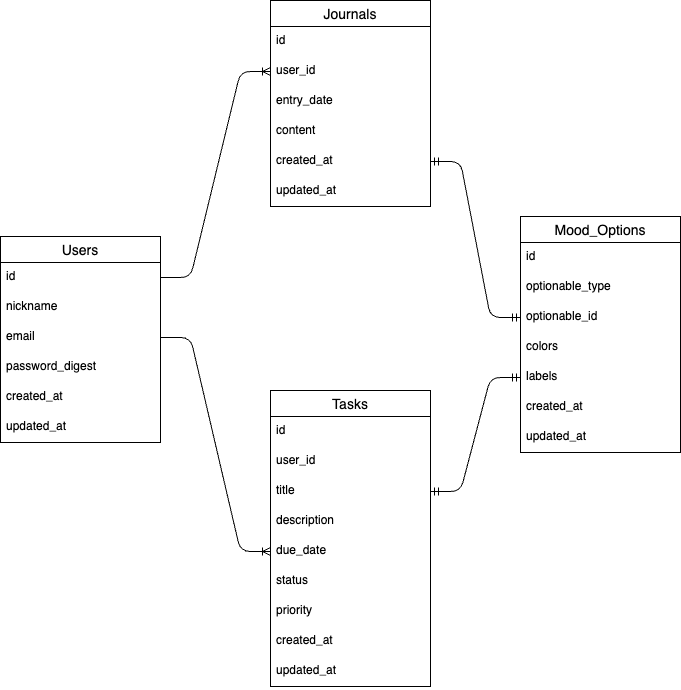

The diagram above was exported from draw.io. Its source (the exported page's mxGraphModel, read from the mxfile embedded in the PNG):
<mxGraphModel dx="435" dy="777" grid="1" gridSize="10" guides="1" tooltips="1" connect="1" arrows="1" fold="1" page="1" pageScale="1" pageWidth="827" pageHeight="1169" math="0" shadow="0">
  <root>
    <mxCell id="0" />
    <mxCell id="1" parent="0" />
    <mxCell id="2" value="Users" style="swimlane;fontStyle=0;childLayout=stackLayout;horizontal=1;startSize=26;horizontalStack=0;resizeParent=1;resizeParentMax=0;resizeLast=0;collapsible=1;marginBottom=0;align=center;fontSize=14;" parent="1" vertex="1">
      <mxGeometry x="50" y="310" width="160" height="206" as="geometry" />
    </mxCell>
    <mxCell id="3" value="id" style="text;strokeColor=none;fillColor=none;spacingLeft=4;spacingRight=4;overflow=hidden;rotatable=0;points=[[0,0.5],[1,0.5]];portConstraint=eastwest;fontSize=12;" parent="2" vertex="1">
      <mxGeometry y="26" width="160" height="30" as="geometry" />
    </mxCell>
    <mxCell id="4" value="nickname" style="text;strokeColor=none;fillColor=none;spacingLeft=4;spacingRight=4;overflow=hidden;rotatable=0;points=[[0,0.5],[1,0.5]];portConstraint=eastwest;fontSize=12;" parent="2" vertex="1">
      <mxGeometry y="56" width="160" height="30" as="geometry" />
    </mxCell>
    <mxCell id="5" value="email" style="text;strokeColor=none;fillColor=none;spacingLeft=4;spacingRight=4;overflow=hidden;rotatable=0;points=[[0,0.5],[1,0.5]];portConstraint=eastwest;fontSize=12;" parent="2" vertex="1">
      <mxGeometry y="86" width="160" height="30" as="geometry" />
    </mxCell>
    <mxCell id="8" value="password_digest" style="text;strokeColor=none;fillColor=none;spacingLeft=4;spacingRight=4;overflow=hidden;rotatable=0;points=[[0,0.5],[1,0.5]];portConstraint=eastwest;fontSize=12;" parent="2" vertex="1">
      <mxGeometry y="116" width="160" height="30" as="geometry" />
    </mxCell>
    <mxCell id="9" value="created_at" style="text;strokeColor=none;fillColor=none;spacingLeft=4;spacingRight=4;overflow=hidden;rotatable=0;points=[[0,0.5],[1,0.5]];portConstraint=eastwest;fontSize=12;" parent="2" vertex="1">
      <mxGeometry y="146" width="160" height="30" as="geometry" />
    </mxCell>
    <mxCell id="12" value="updated_at" style="text;strokeColor=none;fillColor=none;spacingLeft=4;spacingRight=4;overflow=hidden;rotatable=0;points=[[0,0.5],[1,0.5]];portConstraint=eastwest;fontSize=12;" parent="2" vertex="1">
      <mxGeometry y="176" width="160" height="30" as="geometry" />
    </mxCell>
    <mxCell id="14" value="Journals" style="swimlane;fontStyle=0;childLayout=stackLayout;horizontal=1;startSize=26;horizontalStack=0;resizeParent=1;resizeParentMax=0;resizeLast=0;collapsible=1;marginBottom=0;align=center;fontSize=14;" parent="1" vertex="1">
      <mxGeometry x="320" y="74" width="160" height="206" as="geometry" />
    </mxCell>
    <mxCell id="15" value="id" style="text;strokeColor=none;fillColor=none;spacingLeft=4;spacingRight=4;overflow=hidden;rotatable=0;points=[[0,0.5],[1,0.5]];portConstraint=eastwest;fontSize=12;" parent="14" vertex="1">
      <mxGeometry y="26" width="160" height="30" as="geometry" />
    </mxCell>
    <mxCell id="16" value="user_id" style="text;strokeColor=none;fillColor=none;spacingLeft=4;spacingRight=4;overflow=hidden;rotatable=0;points=[[0,0.5],[1,0.5]];portConstraint=eastwest;fontSize=12;" parent="14" vertex="1">
      <mxGeometry y="56" width="160" height="30" as="geometry" />
    </mxCell>
    <mxCell id="17" value="entry_date" style="text;strokeColor=none;fillColor=none;spacingLeft=4;spacingRight=4;overflow=hidden;rotatable=0;points=[[0,0.5],[1,0.5]];portConstraint=eastwest;fontSize=12;" parent="14" vertex="1">
      <mxGeometry y="86" width="160" height="30" as="geometry" />
    </mxCell>
    <mxCell id="19" value="content" style="text;strokeColor=none;fillColor=none;spacingLeft=4;spacingRight=4;overflow=hidden;rotatable=0;points=[[0,0.5],[1,0.5]];portConstraint=eastwest;fontSize=12;" parent="14" vertex="1">
      <mxGeometry y="116" width="160" height="30" as="geometry" />
    </mxCell>
    <mxCell id="20" value="created_at" style="text;strokeColor=none;fillColor=none;spacingLeft=4;spacingRight=4;overflow=hidden;rotatable=0;points=[[0,0.5],[1,0.5]];portConstraint=eastwest;fontSize=12;" parent="14" vertex="1">
      <mxGeometry y="146" width="160" height="30" as="geometry" />
    </mxCell>
    <mxCell id="21" value="updated_at" style="text;strokeColor=none;fillColor=none;spacingLeft=4;spacingRight=4;overflow=hidden;rotatable=0;points=[[0,0.5],[1,0.5]];portConstraint=eastwest;fontSize=12;" parent="14" vertex="1">
      <mxGeometry y="176" width="160" height="30" as="geometry" />
    </mxCell>
    <mxCell id="22" value="Tasks" style="swimlane;fontStyle=0;childLayout=stackLayout;horizontal=1;startSize=26;horizontalStack=0;resizeParent=1;resizeParentMax=0;resizeLast=0;collapsible=1;marginBottom=0;align=center;fontSize=14;" parent="1" vertex="1">
      <mxGeometry x="320" y="464" width="160" height="296" as="geometry" />
    </mxCell>
    <mxCell id="23" value="id" style="text;strokeColor=none;fillColor=none;spacingLeft=4;spacingRight=4;overflow=hidden;rotatable=0;points=[[0,0.5],[1,0.5]];portConstraint=eastwest;fontSize=12;" parent="22" vertex="1">
      <mxGeometry y="26" width="160" height="30" as="geometry" />
    </mxCell>
    <mxCell id="24" value="user_id" style="text;strokeColor=none;fillColor=none;spacingLeft=4;spacingRight=4;overflow=hidden;rotatable=0;points=[[0,0.5],[1,0.5]];portConstraint=eastwest;fontSize=12;" parent="22" vertex="1">
      <mxGeometry y="56" width="160" height="30" as="geometry" />
    </mxCell>
    <mxCell id="25" value="title" style="text;strokeColor=none;fillColor=none;spacingLeft=4;spacingRight=4;overflow=hidden;rotatable=0;points=[[0,0.5],[1,0.5]];portConstraint=eastwest;fontSize=12;" parent="22" vertex="1">
      <mxGeometry y="86" width="160" height="30" as="geometry" />
    </mxCell>
    <mxCell id="26" value="description" style="text;strokeColor=none;fillColor=none;spacingLeft=4;spacingRight=4;overflow=hidden;rotatable=0;points=[[0,0.5],[1,0.5]];portConstraint=eastwest;fontSize=12;" parent="22" vertex="1">
      <mxGeometry y="116" width="160" height="30" as="geometry" />
    </mxCell>
    <mxCell id="27" value="due_date" style="text;strokeColor=none;fillColor=none;spacingLeft=4;spacingRight=4;overflow=hidden;rotatable=0;points=[[0,0.5],[1,0.5]];portConstraint=eastwest;fontSize=12;" parent="22" vertex="1">
      <mxGeometry y="146" width="160" height="30" as="geometry" />
    </mxCell>
    <mxCell id="28" value="status" style="text;strokeColor=none;fillColor=none;spacingLeft=4;spacingRight=4;overflow=hidden;rotatable=0;points=[[0,0.5],[1,0.5]];portConstraint=eastwest;fontSize=12;" parent="22" vertex="1">
      <mxGeometry y="176" width="160" height="30" as="geometry" />
    </mxCell>
    <mxCell id="30" value="priority" style="text;strokeColor=none;fillColor=none;spacingLeft=4;spacingRight=4;overflow=hidden;rotatable=0;points=[[0,0.5],[1,0.5]];portConstraint=eastwest;fontSize=12;" parent="22" vertex="1">
      <mxGeometry y="206" width="160" height="30" as="geometry" />
    </mxCell>
    <mxCell id="32" value="created_at" style="text;strokeColor=none;fillColor=none;spacingLeft=4;spacingRight=4;overflow=hidden;rotatable=0;points=[[0,0.5],[1,0.5]];portConstraint=eastwest;fontSize=12;" parent="22" vertex="1">
      <mxGeometry y="236" width="160" height="30" as="geometry" />
    </mxCell>
    <mxCell id="34" value="updated_at" style="text;strokeColor=none;fillColor=none;spacingLeft=4;spacingRight=4;overflow=hidden;rotatable=0;points=[[0,0.5],[1,0.5]];portConstraint=eastwest;fontSize=12;" parent="22" vertex="1">
      <mxGeometry y="266" width="160" height="30" as="geometry" />
    </mxCell>
    <mxCell id="35" value="Mood_Options" style="swimlane;fontStyle=0;childLayout=stackLayout;horizontal=1;startSize=26;horizontalStack=0;resizeParent=1;resizeParentMax=0;resizeLast=0;collapsible=1;marginBottom=0;align=center;fontSize=14;" parent="1" vertex="1">
      <mxGeometry x="570" y="290" width="160" height="236" as="geometry" />
    </mxCell>
    <mxCell id="36" value="id" style="text;strokeColor=none;fillColor=none;spacingLeft=4;spacingRight=4;overflow=hidden;rotatable=0;points=[[0,0.5],[1,0.5]];portConstraint=eastwest;fontSize=12;" parent="35" vertex="1">
      <mxGeometry y="26" width="160" height="30" as="geometry" />
    </mxCell>
    <mxCell id="37" value="optionable_type" style="text;strokeColor=none;fillColor=none;spacingLeft=4;spacingRight=4;overflow=hidden;rotatable=0;points=[[0,0.5],[1,0.5]];portConstraint=eastwest;fontSize=12;" parent="35" vertex="1">
      <mxGeometry y="56" width="160" height="30" as="geometry" />
    </mxCell>
    <mxCell id="64" value="optionable_id" style="text;strokeColor=none;fillColor=none;spacingLeft=4;spacingRight=4;overflow=hidden;rotatable=0;points=[[0,0.5],[1,0.5]];portConstraint=eastwest;fontSize=12;" parent="35" vertex="1">
      <mxGeometry y="86" width="160" height="30" as="geometry" />
    </mxCell>
    <mxCell id="38" value="colors" style="text;strokeColor=none;fillColor=none;spacingLeft=4;spacingRight=4;overflow=hidden;rotatable=0;points=[[0,0.5],[1,0.5]];portConstraint=eastwest;fontSize=12;" parent="35" vertex="1">
      <mxGeometry y="116" width="160" height="30" as="geometry" />
    </mxCell>
    <mxCell id="39" value="labels" style="text;strokeColor=none;fillColor=none;spacingLeft=4;spacingRight=4;overflow=hidden;rotatable=0;points=[[0,0.5],[1,0.5]];portConstraint=eastwest;fontSize=12;" parent="35" vertex="1">
      <mxGeometry y="146" width="160" height="30" as="geometry" />
    </mxCell>
    <mxCell id="41" value="created_at" style="text;strokeColor=none;fillColor=none;spacingLeft=4;spacingRight=4;overflow=hidden;rotatable=0;points=[[0,0.5],[1,0.5]];portConstraint=eastwest;fontSize=12;" parent="35" vertex="1">
      <mxGeometry y="176" width="160" height="30" as="geometry" />
    </mxCell>
    <mxCell id="42" value="updated_at" style="text;strokeColor=none;fillColor=none;spacingLeft=4;spacingRight=4;overflow=hidden;rotatable=0;points=[[0,0.5],[1,0.5]];portConstraint=eastwest;fontSize=12;" parent="35" vertex="1">
      <mxGeometry y="206" width="160" height="30" as="geometry" />
    </mxCell>
    <mxCell id="56" value="" style="edgeStyle=entityRelationEdgeStyle;fontSize=12;html=1;endArrow=ERoneToMany;entryX=0;entryY=0.5;entryDx=0;entryDy=0;exitX=1;exitY=0.5;exitDx=0;exitDy=0;" parent="1" source="3" target="16" edge="1">
      <mxGeometry width="100" height="100" relative="1" as="geometry">
        <mxPoint x="250" y="291" as="sourcePoint" />
        <mxPoint x="350" y="191" as="targetPoint" />
      </mxGeometry>
    </mxCell>
    <mxCell id="57" value="" style="edgeStyle=entityRelationEdgeStyle;fontSize=12;html=1;endArrow=ERoneToMany;exitX=1;exitY=0.5;exitDx=0;exitDy=0;entryX=0;entryY=0.5;entryDx=0;entryDy=0;" parent="1" source="5" target="27" edge="1">
      <mxGeometry width="100" height="100" relative="1" as="geometry">
        <mxPoint x="270" y="370" as="sourcePoint" />
        <mxPoint x="370" y="270" as="targetPoint" />
      </mxGeometry>
    </mxCell>
    <mxCell id="72" value="" style="edgeStyle=entityRelationEdgeStyle;fontSize=12;html=1;endArrow=ERmandOne;startArrow=ERmandOne;exitX=1;exitY=0.5;exitDx=0;exitDy=0;entryX=0;entryY=0.5;entryDx=0;entryDy=0;" edge="1" parent="1" source="20" target="64">
      <mxGeometry width="100" height="100" relative="1" as="geometry">
        <mxPoint x="520" y="310" as="sourcePoint" />
        <mxPoint x="620" y="210" as="targetPoint" />
      </mxGeometry>
    </mxCell>
    <mxCell id="73" value="" style="edgeStyle=entityRelationEdgeStyle;fontSize=12;html=1;endArrow=ERmandOne;startArrow=ERmandOne;exitX=1;exitY=0.5;exitDx=0;exitDy=0;entryX=0;entryY=0.5;entryDx=0;entryDy=0;" edge="1" parent="1" source="25" target="39">
      <mxGeometry width="100" height="100" relative="1" as="geometry">
        <mxPoint x="500" y="570" as="sourcePoint" />
        <mxPoint x="600" y="470" as="targetPoint" />
      </mxGeometry>
    </mxCell>
  </root>
</mxGraphModel>